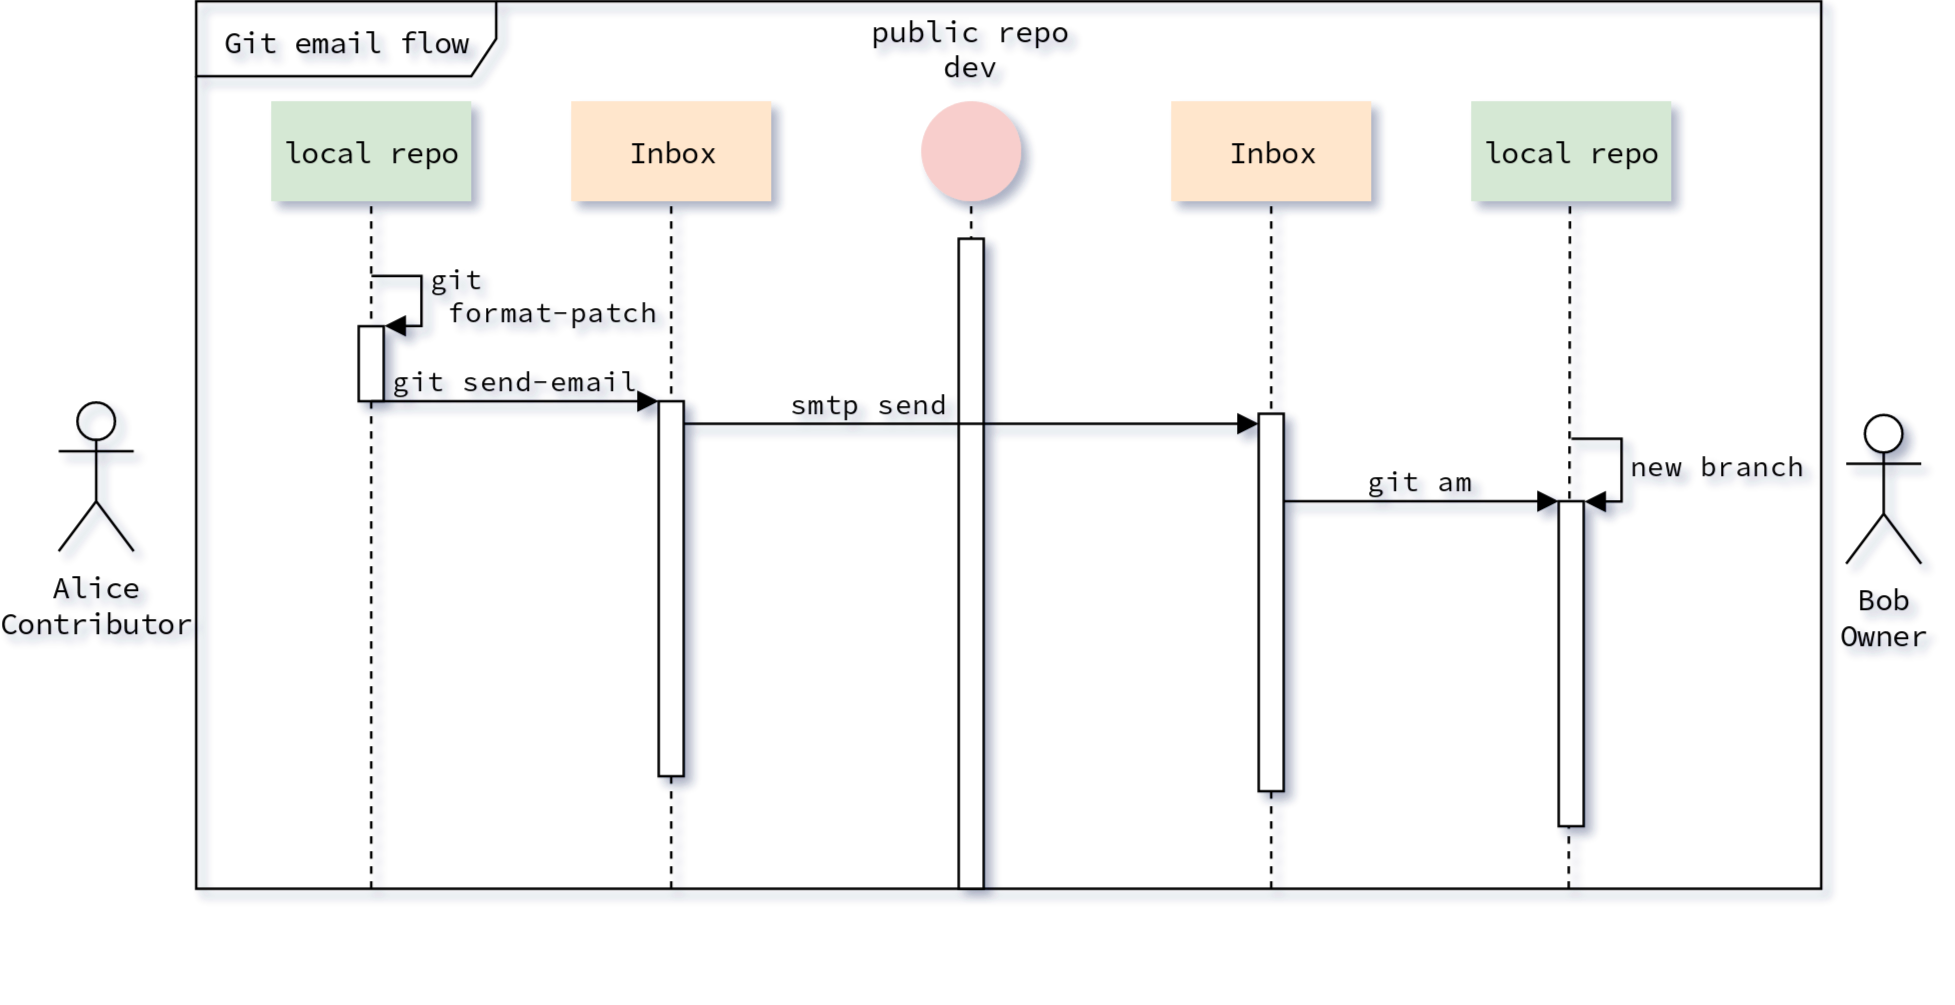

The diagram above was exported from draw.io. Its source (the exported page's mxGraphModel, read from the mxfile embedded in the PNG):
<mxGraphModel dx="797" dy="441" grid="1" gridSize="5" guides="1" tooltips="1" connect="0" arrows="1" fold="1" page="1" pageScale="1" pageWidth="1169" pageHeight="827" math="0" shadow="0">
  <root>
    <mxCell id="0" />
    <mxCell id="1" style="locked=1;" parent="0" />
    <mxCell id="x0iWDiSkapKLMgndxWj6-46" value="" style="endArrow=none;dashed=1;html=1;labelBackgroundColor=none;" parent="1" edge="1">
      <mxGeometry width="50" height="50" relative="1" as="geometry">
        <mxPoint x="160" y="375" as="sourcePoint" />
        <mxPoint x="160" y="100" as="targetPoint" />
      </mxGeometry>
    </mxCell>
    <mxCell id="x0iWDiSkapKLMgndxWj6-7" value="&lt;span style=&quot;background-color: transparent&quot;&gt;Git email flow&lt;/span&gt;" style="shape=umlFrame;whiteSpace=wrap;html=1;width=120;height=30;swimlaneFillColor=none;backgroundColor=#efefef;fillcolor=#efefef;labelBackgroundColor=none;fillColor=none;" parent="1" vertex="1">
      <mxGeometry x="90" y="20" width="650" height="355" as="geometry" />
    </mxCell>
    <mxCell id="x0iWDiSkapKLMgndxWj6-1" value="&lt;div&gt;&lt;span style=&quot;&quot;&gt;Bob&lt;/span&gt;&lt;/div&gt;&lt;div&gt;&lt;span style=&quot;&quot;&gt;Owner&lt;br&gt;&lt;/span&gt;&lt;/div&gt;" style="shape=umlActor;verticalLabelPosition=bottom;labelBackgroundColor=none;verticalAlign=top;html=1;outlineConnect=0;" parent="1" vertex="1">
      <mxGeometry x="750" y="185" width="30" height="60" as="geometry" />
    </mxCell>
    <mxCell id="x0iWDiSkapKLMgndxWj6-2" value="&lt;div align=&quot;center&quot;&gt;&lt;span style=&quot;&quot;&gt;Alice&lt;/span&gt;&lt;/div&gt;&lt;div align=&quot;center&quot;&gt;&lt;span style=&quot;&quot;&gt;Contributor&lt;br&gt;&lt;/span&gt;&lt;/div&gt;" style="shape=umlActor;verticalLabelPosition=bottom;labelBackgroundColor=none;verticalAlign=top;html=1;outlineConnect=0;fillColor=none;" parent="1" vertex="1">
      <mxGeometry x="35" y="180" width="30" height="60" as="geometry" />
    </mxCell>
    <mxCell id="x0iWDiSkapKLMgndxWj6-3" value="local repo" style="shape=umlLifeline;perimeter=lifelinePerimeter;whiteSpace=wrap;html=1;container=0;collapsible=0;recursiveResize=0;outlineConnect=0;strokeColor=none;fillColor=#d5e8d4;connectable=0;" parent="1" vertex="1">
      <mxGeometry x="120" y="60" width="80" height="350" as="geometry" />
    </mxCell>
    <mxCell id="x0iWDiSkapKLMgndxWj6-41" value="public repo&#10;dev&#10;" style="text;align=center;fontStyle=0;verticalAlign=middle;spacingLeft=3;spacingRight=3;strokeColor=none;rotatable=0;points=[[0,0.5],[1,0.5]];portConstraint=eastwest;fillColor=none;" parent="1" vertex="1">
      <mxGeometry x="360" y="34" width="80" height="26" as="geometry" />
    </mxCell>
    <mxCell id="x0iWDiSkapKLMgndxWj6-50" value="" style="ellipse;whiteSpace=wrap;html=1;aspect=fixed;strokeColor=none;fillColor=#f8cecc;" parent="1" vertex="1">
      <mxGeometry x="380" y="60" width="40" height="40" as="geometry" />
    </mxCell>
    <mxCell id="x0iWDiSkapKLMgndxWj6-52" value="" style="endArrow=none;dashed=1;html=1;labelBackgroundColor=none;entryX=0.516;entryY=0.12;entryDx=0;entryDy=0;entryPerimeter=0;" parent="1" edge="1">
      <mxGeometry width="50" height="50" relative="1" as="geometry">
        <mxPoint x="400" y="375" as="sourcePoint" />
        <mxPoint x="400" y="100" as="targetPoint" />
      </mxGeometry>
    </mxCell>
    <mxCell id="x0iWDiSkapKLMgndxWj6-53" value="Inbox" style="text;html=1;strokeColor=none;fillColor=#ffe6cc;align=center;verticalAlign=middle;whiteSpace=wrap;rounded=0;" parent="1" vertex="1">
      <mxGeometry x="480" y="60" width="80" height="40" as="geometry" />
    </mxCell>
    <mxCell id="x0iWDiSkapKLMgndxWj6-48" value="" style="endArrow=none;dashed=1;html=1;labelBackgroundColor=none;entryX=0.516;entryY=0.12;entryDx=0;entryDy=0;entryPerimeter=0;jumpStyle=none;" parent="1" edge="1">
      <mxGeometry width="50" height="50" relative="1" as="geometry">
        <mxPoint x="520" y="375" as="sourcePoint" />
        <mxPoint x="520" y="100" as="targetPoint" />
      </mxGeometry>
    </mxCell>
    <mxCell id="x0iWDiSkapKLMgndxWj6-55" value="Inbox" style="text;html=1;strokeColor=none;fillColor=#ffe6cc;align=center;verticalAlign=middle;whiteSpace=wrap;rounded=0;" parent="1" vertex="1">
      <mxGeometry x="240" y="60" width="80" height="40" as="geometry" />
    </mxCell>
    <mxCell id="x0iWDiSkapKLMgndxWj6-58" value="" style="endArrow=none;dashed=1;html=1;labelBackgroundColor=none;entryX=0.516;entryY=0.12;entryDx=0;entryDy=0;entryPerimeter=0;" parent="1" edge="1">
      <mxGeometry width="50" height="50" relative="1" as="geometry">
        <mxPoint x="280" y="375" as="sourcePoint" />
        <mxPoint x="280" y="99.5" as="targetPoint" />
      </mxGeometry>
    </mxCell>
    <mxCell id="x0iWDiSkapKLMgndxWj6-61" value="" style="endArrow=none;dashed=1;html=1;labelBackgroundColor=none;entryX=0.516;entryY=0.12;entryDx=0;entryDy=0;entryPerimeter=0;" parent="1" edge="1">
      <mxGeometry width="50" height="50" relative="1" as="geometry">
        <mxPoint x="639" y="375" as="sourcePoint" />
        <mxPoint x="639.5" y="99.5" as="targetPoint" />
      </mxGeometry>
    </mxCell>
    <mxCell id="x0iWDiSkapKLMgndxWj6-69" value="local repo" style="text;html=1;strokeColor=none;fillColor=#d5e8d4;align=center;verticalAlign=middle;whiteSpace=wrap;rounded=0;" parent="1" vertex="1">
      <mxGeometry x="600" y="60" width="80" height="40" as="geometry" />
    </mxCell>
    <mxCell id="x0iWDiSkapKLMgndxWj6-44" value="" style="html=1;points=[];perimeter=orthogonalPerimeter;fillColor=#ffffff;" parent="1" vertex="1">
      <mxGeometry x="395" y="115" width="10" height="260" as="geometry" />
    </mxCell>
    <mxCell id="ireNmvCZJUIAS-khzErv-1" value="PrepareFirstPatch" style="locked=1;" parent="0" />
    <mxCell id="x0iWDiSkapKLMgndxWj6-9" value="&lt;div&gt;&lt;span style=&quot;&quot;&gt;git&lt;/span&gt;&lt;/div&gt;&lt;div&gt;&lt;span style=&quot;&quot;&gt;&amp;nbsp;format-patch&lt;/span&gt;&lt;/div&gt;" style="edgeStyle=orthogonalEdgeStyle;html=1;align=left;spacingLeft=2;endArrow=block;rounded=0;entryX=1;entryY=0;labelBackgroundColor=none;" parent="ireNmvCZJUIAS-khzErv-1" target="x0iWDiSkapKLMgndxWj6-8" edge="1">
      <mxGeometry relative="1" as="geometry">
        <mxPoint x="160" y="130" as="sourcePoint" />
        <Array as="points">
          <mxPoint x="180" y="130" />
          <mxPoint x="180" y="150" />
        </Array>
      </mxGeometry>
    </mxCell>
    <mxCell id="x0iWDiSkapKLMgndxWj6-8" value="" style="html=1;points=[];perimeter=orthogonalPerimeter;" parent="ireNmvCZJUIAS-khzErv-1" vertex="1">
      <mxGeometry x="155" y="150" width="10" height="30" as="geometry" />
    </mxCell>
    <mxCell id="ireNmvCZJUIAS-khzErv-3" value="SendFirstPatch" style="locked=1;" parent="0" />
    <mxCell id="x0iWDiSkapKLMgndxWj6-16" value="&lt;span&gt;git send-email&lt;/span&gt;" style="html=1;verticalAlign=bottom;startArrow=none;endArrow=block;startSize=8;startFill=0;jumpStyle=arc;labelBackgroundColor=none;" parent="ireNmvCZJUIAS-khzErv-3" edge="1">
      <mxGeometry relative="1" as="geometry">
        <mxPoint x="160" y="180" as="sourcePoint" />
        <mxPoint x="275" y="180" as="targetPoint" />
      </mxGeometry>
    </mxCell>
    <mxCell id="x0iWDiSkapKLMgndxWj6-56" value="" style="html=1;points=[];perimeter=orthogonalPerimeter;strokeColor=#000000;fillColor=#ffffff;" parent="ireNmvCZJUIAS-khzErv-3" vertex="1">
      <mxGeometry x="275" y="180" width="10" height="150" as="geometry" />
    </mxCell>
    <mxCell id="x0iWDiSkapKLMgndxWj6-18" value="smtp send" style="html=1;verticalAlign=bottom;startArrow=none;endArrow=block;startSize=8;exitX=0.498;exitY=0.505;exitDx=0;exitDy=0;exitPerimeter=0;startFill=0;labelBackgroundColor=none;jumpStyle=none;" parent="ireNmvCZJUIAS-khzErv-3" edge="1">
      <mxGeometry x="-0.3478" relative="1" as="geometry">
        <mxPoint x="285" y="189" as="sourcePoint" />
        <mxPoint x="515" y="189" as="targetPoint" />
        <mxPoint as="offset" />
      </mxGeometry>
    </mxCell>
    <mxCell id="x0iWDiSkapKLMgndxWj6-17" value="" style="html=1;points=[];perimeter=orthogonalPerimeter;fillColor=#ffffff;" parent="ireNmvCZJUIAS-khzErv-3" vertex="1">
      <mxGeometry x="515" y="185" width="10" height="151" as="geometry" />
    </mxCell>
    <mxCell id="ireNmvCZJUIAS-khzErv-4" value="ApplyAndTestChangeRequest" style="locked=1;" parent="0" />
    <mxCell id="x0iWDiSkapKLMgndxWj6-68" value="new branch" style="edgeStyle=orthogonalEdgeStyle;html=1;align=left;spacingLeft=2;endArrow=block;rounded=0;labelBackgroundColor=none;" parent="ireNmvCZJUIAS-khzErv-4" edge="1">
      <mxGeometry relative="1" as="geometry">
        <mxPoint x="640" y="195" as="sourcePoint" />
        <Array as="points">
          <mxPoint x="660" y="195" />
          <mxPoint x="660" y="220" />
        </Array>
        <mxPoint x="645" y="220" as="targetPoint" />
      </mxGeometry>
    </mxCell>
    <mxCell id="x0iWDiSkapKLMgndxWj6-60" value="git am" style="html=1;verticalAlign=bottom;startArrow=none;startFill=0;endArrow=block;startSize=8;labelBackgroundColor=none;" parent="ireNmvCZJUIAS-khzErv-4" edge="1">
      <mxGeometry width="60" relative="1" as="geometry">
        <mxPoint x="525" y="220" as="sourcePoint" />
        <mxPoint x="635" y="220" as="targetPoint" />
      </mxGeometry>
    </mxCell>
    <mxCell id="x0iWDiSkapKLMgndxWj6-25" value="" style="html=1;points=[];perimeter=orthogonalPerimeter;fillColor=#ffffff;" parent="ireNmvCZJUIAS-khzErv-4" vertex="1">
      <mxGeometry x="635" y="220" width="10" height="130" as="geometry" />
    </mxCell>
  </root>
</mxGraphModel>